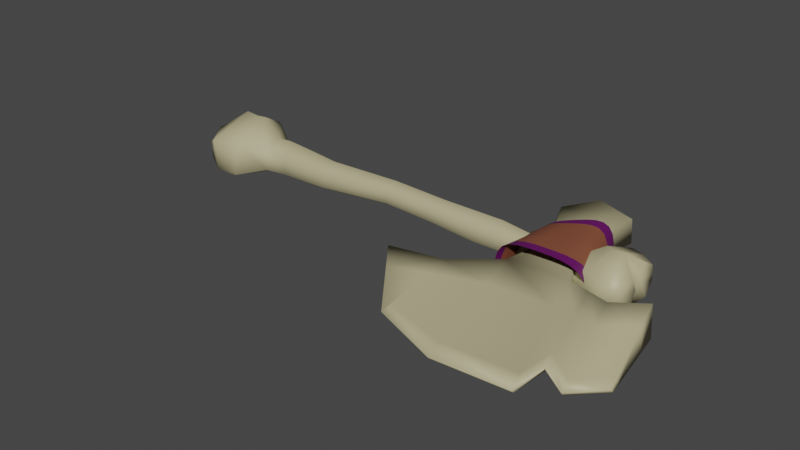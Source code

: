 # Source: boneHatchet.blend  (saved by Blender 3.4.6; exported with 4.5.12 LTS)
import bpy
from mathutils import Matrix  # noqa: F401  (used for matrix-valued properties, if any)

bpy.ops.wm.read_factory_settings(use_empty=True)
scene = bpy.context.scene
scene.name = 'Scene'

# ---- collections
col_model = bpy.data.collections.new('Model'); scene.collection.children.link(col_model)
col_empties = bpy.data.collections.new('Empties'); scene.collection.children.link(col_empties)

# ---- materials (node trees are filled in below, after node groups)
mat_bone = bpy.data.materials.new('bone')
mat_bone.alpha_threshold = 0.0
mat_bone.use_transparent_shadow = False
mat_bone.roughness = 0.5
mat_bone.line_color = (0.0, 0.0, 0.0, 1.0)
mat_flaxtwine = bpy.data.materials.new('flaxTwine')
mat_flaxtwine.use_transparent_shadow = False
mat_flaxtwinedecal = bpy.data.materials.new('flaxTwineDecal')
mat_flaxtwinedecal.use_transparent_shadow = False

# ---- material node trees
mat_bone.use_nodes = True; mat_bone.node_tree.nodes.clear()
_N = mat_bone.node_tree.nodes; _L = mat_bone.node_tree.links
n0 = _N.new('ShaderNodeOutputMaterial'); n0.name = 'Material Output'; n0.location = (300, 300)
n1 = _N.new('ShaderNodeBsdfPrincipled'); n1.name = 'Principled BSDF'; n1.location = (10, 300)
n1.distribution = 'GGX'
n1.subsurface_method = 'RANDOM_WALK_SKIN'
n1.inputs[0].default_value = (0.4969, 0.4454, 0.2618, 1.0)
n1.inputs[3].default_value = 1.45
n1.inputs[27].default_value = (0.0, 0.0, 0.0, 1.0)
n1.inputs[28].default_value = 1.0
_L.new(n1.outputs[0], n0.inputs[0])
n0.is_active_output = True
mat_flaxtwine.use_nodes = True; mat_flaxtwine.node_tree.nodes.clear()
_N = mat_flaxtwine.node_tree.nodes; _L = mat_flaxtwine.node_tree.links
n0 = _N.new('ShaderNodeBsdfPrincipled'); n0.name = 'Principled BSDF'; n0.location = (10, 300)
n0.distribution = 'GGX'
n0.subsurface_method = 'RANDOM_WALK_SKIN'
n0.inputs[0].default_value = (0.2192, 0.07027, 0.03707, 1.0)
n0.inputs[3].default_value = 1.45
n0.inputs[27].default_value = (0.0, 0.0, 0.0, 1.0)
n0.inputs[28].default_value = 1.0
n1 = _N.new('ShaderNodeOutputMaterial'); n1.name = 'Material Output'; n1.location = (300, 300)
_L.new(n0.outputs[0], n1.inputs[0])
n1.is_active_output = True
mat_flaxtwinedecal.use_nodes = True; mat_flaxtwinedecal.node_tree.nodes.clear()
_N = mat_flaxtwinedecal.node_tree.nodes; _L = mat_flaxtwinedecal.node_tree.links
n0 = _N.new('ShaderNodeBsdfPrincipled'); n0.name = 'Principled BSDF'; n0.location = (10, 300)
n0.distribution = 'GGX'
n0.subsurface_method = 'RANDOM_WALK_SKIN'
n0.inputs[0].default_value = (0.1142, 0.004133, 0.1046, 1.0)
n0.inputs[3].default_value = 1.45
n0.inputs[27].default_value = (0.0, 0.0, 0.0, 1.0)
n0.inputs[28].default_value = 1.0
n1 = _N.new('ShaderNodeOutputMaterial'); n1.name = 'Material Output'; n1.location = (300, 300)
_L.new(n0.outputs[0], n1.inputs[0])
n1.is_active_output = True

# ---- world
world_world = bpy.data.worlds.new('World'); scene.world = world_world
world_world.use_nodes = True; world_world.node_tree.nodes.clear()
_N = world_world.node_tree.nodes; _L = world_world.node_tree.links
n0 = _N.new('ShaderNodeOutputWorld'); n0.name = 'World Output'; n0.location = (300, 300)
n1 = _N.new('ShaderNodeBackground'); n1.name = 'Background'; n1.location = (10, 300)
n1.inputs[0].default_value = (0.05088, 0.05088, 0.05088, 1.0)
_L.new(n1.outputs[0], n0.inputs[0])
n0.is_active_output = True
world_world.color = (0.05088, 0.05088, 0.05088)
world_world.use_sun_shadow = False
world_world.sun_shadow_jitter_overblur = 0.0

# ---- meshes
me_cylinder_013 = bpy.data.meshes.new('Cylinder.013')
me_cylinder_013.from_pydata([(-0.2286, 0.005616, -0.04835), (-0.2403, 0.04011, -0.02279), (-0.2411, 0.04033, 0.02037), (-0.229, 0.005807, 0.04466), (-0.2203, -0.03361, 0.02221), (-0.2202, -0.03361, -0.02672), (0.09452, 0.0006122, -0.0237), (-0.08804, -0.005161, -0.03979), (-0.08669, 0.02812, -0.02039), (0.1059, 0.02838, -0.007029), (-0.08765, 0.02847, 0.01794), (0.1057, 0.02703, 0.01901), (-0.08975, -0.004524, 0.0376), (0.1061, 0.0006098, 0.04125), (-0.09167, -0.03802, 0.01848), (0.1085, -0.02717, 0.02504), (-0.09077, -0.03835, -0.02046), (0.09933, -0.02721, -0.007044), (-0.296, 0.05509, -0.01831), (-0.2815, 0.01162, -0.04212), (-0.2965, 0.05525, 0.01636), (-0.282, 0.01195, 0.03784), (-0.2719, -0.04579, 0.01897), (-0.2719, -0.04585, -0.02453), (-0.3559, 0.08612, -0.02993), (-0.3466, 0.008609, -0.06912), (-0.3491, 0.08701, 0.03222), (-0.3395, 0.0233, 0.07662), (-0.3356, -0.07406, 0.03968), (-0.3377, -0.09071, -0.04166), (-0.3726, 0.08719, -0.03041), (-0.366, 0.007855, -0.06929), (-0.3711, 0.09988, 0.03243), (-0.3628, 0.01773, 0.07693), (-0.3676, -0.07934, 0.03426), (-0.3597, -0.09131, -0.04194), (-0.4042, 0.09041, -0.03121), (-0.4017, 0.01179, -0.07426), (-0.4056, 0.09201, 0.03177), (-0.3973, 0.01791, 0.07975), (-0.4073, -0.09195, 0.03342), (-0.4001, -0.09131, -0.04194), (-0.4362, -0.07481, 0.01772), (-0.4481, -0.03099, 0.03914), (-0.4362, -0.07481, -0.02499), (-0.4481, -0.03099, -0.04633), (-0.4356, 0.08161, -0.02098), (-0.4485, 0.04515, -0.04539), (-0.4348, 0.08159, 0.01936), (-0.439, 0.04891, 0.04792), (-0.4353, 0.08188, -0.0007214), (-0.4362, -0.07481, -0.003969), (-0.4444, 0.03101, 0.002521), (-0.4499, -0.00813, -0.002836), (-0.4036, 0.01495, -0.0006428), (0.5379, -0.001737, -0.03459), (0.5667, 0.02899, -0.01736), (0.5667, 0.02899, 0.01736), (0.5667, -0.001074, 0.03471), (0.5667, -0.03113, 0.01736), (0.5312, -0.03113, -0.01736), (0.3499, -0.001131, -0.0371), (0.4542, -0.005195, -0.03381), (0.4844, 0.02231, -0.01793), (0.3938, 0.03155, -0.01892), (0.4844, 0.02231, 0.01384), (0.3942, 0.03162, 0.0188), (0.4844, -0.005195, 0.02972), (0.3936, -0.001002, 0.03772), (0.4844, -0.0327, 0.01384), (0.3927, -0.03368, 0.01893), (0.4542, -0.0327, -0.01793), (0.3494, -0.03326, -0.01844), (0.6065, 0.04001, -0.01516), (0.6058, -0.008322, -0.02714), (0.6065, 0.04001, 0.01497), (0.6065, -0.001074, 0.03003), (0.6065, -0.04215, 0.01497), (0.5791, -0.04215, -0.01516), (0.6527, 0.0786, -0.02931), (0.6257, -0.00905, -0.05388), (0.6509, 0.06407, 0.02859), (0.6511, 0.003519, 0.05955), (0.6511, -0.06775, 0.03115), (0.6527, -0.08074, -0.02931), (0.6692, 0.07972, -0.02972), (0.6655, -0.004365, -0.0618), (0.6692, 0.07972, 0.02953), (0.6692, -0.001073, 0.05916), (0.6752, -0.07289, 0.02744), (0.6604, -0.08187, -0.02972), (0.6996, 0.07972, -0.02972), (0.7109, -0.008974, -0.05788), (0.6999, 0.06973, 0.02842), (0.6953, -0.0008464, 0.06131), (0.7049, -0.08235, 0.02681), (0.6684, -0.08187, -0.02972), (0.7266, -0.06949, 0.01503), (0.7348, -0.03693, 0.03105), (0.7266, -0.06949, -0.01701), (0.7348, -0.03693, -0.03302), (0.7269, 0.06328, -0.01821), (0.7355, 0.025, -0.03612), (0.7259, 0.06214, 0.01773), (0.7266, 0.02579, 0.03946), (0.7264, 0.0627, -6.247e-05), (0.7266, -0.06949, -0.001239), (0.7298, 0.009674, 0.003389), (0.7348, -0.02025, -0.0004432), (0.6996, -0.001073, 0.0008875), (0.2239, -0.0002688, -0.02837), (0.2488, 0.02797, -0.01184), (0.249, 0.02732, 0.0179), (0.2491, -0.0002057, 0.03708), (0.2495, -0.02844, 0.02081), (0.2259, -0.02848, -0.01178)], [], [(7, 0, 1, 8), (8, 1, 2, 10), (10, 2, 3, 12), (12, 3, 4, 14), (2, 1, 18, 20), (14, 4, 5, 16), (16, 5, 0, 7), (17, 16, 7, 6), (15, 14, 16, 17), (13, 12, 14, 15), (11, 10, 12, 13), (9, 8, 10, 11), (6, 7, 8, 9), (23, 22, 28, 29), (5, 4, 22, 23), (1, 0, 19, 18), (3, 2, 20, 21), (0, 5, 23, 19), (4, 3, 21, 22), (25, 29, 35, 31), (21, 20, 26, 27), (18, 19, 25, 24), (19, 23, 29, 25), (22, 21, 27, 28), (20, 18, 24, 26), (35, 34, 40, 41), (28, 27, 33, 34), (26, 24, 30, 32), (29, 28, 34, 35), (27, 26, 32, 33), (24, 25, 31, 30), (39, 38, 48, 49), (33, 32, 38, 39), (30, 31, 37, 36), (31, 35, 41, 37), (34, 33, 39, 40), (32, 30, 36, 38), (43, 53, 51, 42), (37, 41, 44, 45), (40, 39, 43, 42), (39, 54, 53, 43), (41, 40, 42, 51, 44), (46, 47, 52, 50), (36, 37, 47, 46), (38, 36, 46, 50, 48), (37, 54, 52, 47), (52, 54, 39, 49), (50, 52, 49, 48), (53, 54, 37, 45), (51, 53, 45, 44), (62, 63, 56, 55), (63, 65, 57, 56), (65, 67, 58, 57), (67, 69, 59, 58), (57, 75, 73, 56), (69, 71, 60, 59), (71, 62, 55, 60), (115, 110, 61, 72), (72, 61, 62, 71), (114, 115, 72, 70), (70, 72, 71, 69), (113, 114, 70, 68), (68, 70, 69, 67), (112, 113, 68, 66), (66, 68, 67, 65), (111, 112, 66, 64), (64, 66, 65, 63), (110, 111, 64, 61), (61, 64, 63, 62), (78, 84, 83, 77), (60, 78, 77, 59), (56, 73, 74, 55), (58, 76, 75, 57), (55, 74, 78, 60), (59, 77, 76, 58), (80, 86, 90, 84), (76, 82, 81, 75), (73, 79, 80, 74), (74, 80, 84, 78), (77, 83, 82, 76), (75, 81, 79, 73), (90, 96, 95, 89), (83, 89, 88, 82), (81, 87, 85, 79), (84, 90, 89, 83), (82, 88, 87, 81), (79, 85, 86, 80), (94, 104, 103, 93), (88, 94, 93, 87), (85, 91, 92, 86), (86, 92, 96, 90), (89, 95, 94, 88), (87, 93, 91, 85), (98, 97, 106, 108), (92, 100, 99, 96), (95, 97, 98, 94), (94, 98, 108, 109), (96, 99, 106, 97, 95), (101, 105, 107, 102), (91, 101, 102, 92), (93, 103, 105, 101, 91), (92, 102, 107, 109), (107, 104, 94, 109), (105, 103, 104, 107), (108, 100, 92, 109), (106, 99, 100, 108), (6, 9, 111, 110), (9, 11, 112, 111), (11, 13, 113, 112), (13, 15, 114, 113), (15, 17, 115, 114), (17, 6, 110, 115)])
me_cylinder_013.polygons.foreach_set('use_smooth', [True] * 112)
_uv = me_cylinder_013.uv_layers.new(name='UVMap')
_uv.uv.foreach_set('vector', [1.0, 0.922, 1.0, 1.0, 0.8333, 1.0, 0.8333, 0.922, 0.8333, 0.922, 0.8333, 1.0, 0.6667, 1.0, 0.6667, 0.922, 0.6667, 0.922, 0.6667, 1.0, 0.5, 1.0, 0.5, 0.922, 0.5, 0.922, 0.5, 1.0, 0.3333, 1.0, 0.3333, 0.922, 0.6667, 1.0, 0.8333, 1.0, 0.8333, 1.0, 0.6667, 1.0, 0.3333, 0.922, 0.3333, 1.0, 0.1667, 1.0, 0.1667, 0.922, 0.1667, 0.922, 0.1667, 1.0, -8.941e-08, 1.0, -8.941e-08, 0.922, 0.1667, 0.7553, 0.1667, 0.8386, -8.941e-08, 0.8386, -8.941e-08, 0.7553, 0.3333, 0.7553, 0.3333, 0.8386, 0.1667, 0.8386, 0.1667, 0.7553, 0.5, 0.7553, 0.5, 0.8386, 0.3333, 0.8386, 0.3333, 0.7553, 0.6667, 0.7553, 0.6667, 0.8386, 0.5, 0.8386, 0.5, 0.7553, 0.8333, 0.7553, 0.8333, 0.8386, 0.6667, 0.8386, 0.6667, 0.7553, 1.0, 0.7553, 1.0, 0.8386, 0.8333, 0.8386, 0.8333, 0.7553, 0.1667, 1.0, 0.3333, 1.0, 0.3333, 1.0, 0.1667, 1.0, 0.1667, 1.0, 0.3333, 1.0, 0.3333, 1.0, 0.1667, 1.0, 0.8333, 1.0, 1.0, 1.0, 1.0, 1.0, 0.8333, 1.0, 0.5, 1.0, 0.6667, 1.0, 0.6667, 1.0, 0.5, 1.0, -8.941e-08, 1.0, 0.1667, 1.0, 0.1667, 1.0, -8.941e-08, 1.0, 0.3333, 1.0, 0.5, 1.0, 0.5, 1.0, 0.3333, 1.0, -8.941e-08, 1.0, 0.1667, 1.0, 0.1667, 1.0, -8.941e-08, 1.0, 0.5, 1.0, 0.6667, 1.0, 0.6667, 1.0, 0.5, 1.0, 0.8333, 1.0, 1.0, 1.0, 1.0, 1.0, 0.8333, 1.0, -8.941e-08, 1.0, 0.1667, 1.0, 0.1667, 1.0, -8.941e-08, 1.0, 0.3333, 1.0, 0.5, 1.0, 0.5, 1.0, 0.3333, 1.0, 0.6667, 1.0, 0.8333, 1.0, 0.8333, 1.0, 0.6667, 1.0, 0.1667, 1.0, 0.3333, 1.0, 0.3333, 1.0, 0.1667, 1.0, 0.3333, 1.0, 0.5, 1.0, 0.5, 1.0, 0.3333, 1.0, 0.6667, 1.0, 0.8333, 1.0, 0.8333, 1.0, 0.6667, 1.0, 0.1667, 1.0, 0.3333, 1.0, 0.3333, 1.0, 0.1667, 1.0, 0.5, 1.0, 0.6667, 1.0, 0.6667, 1.0, 0.5, 1.0, 0.8333, 1.0, 1.0, 1.0, 1.0, 1.0, 0.8333, 1.0, 0.5, 1.0, 0.6667, 1.0, 0.6667, 1.0, 0.5, 1.0, 0.5, 1.0, 0.6667, 1.0, 0.6667, 1.0, 0.5, 1.0, 0.8333, 1.0, 1.0, 1.0, 1.0, 1.0, 0.8333, 1.0, -8.941e-08, 1.0, 0.1667, 1.0, 0.1667, 1.0, -8.941e-08, 1.0, 0.3333, 1.0, 0.5, 1.0, 0.5, 1.0, 0.3333, 1.0, 0.6667, 1.0, 0.8333, 1.0, 0.8333, 1.0, 0.6667, 1.0, 0.25, 0.01, 0.25, 0.2459, 0.04215, 0.2519, 0.04215, 0.13, -8.941e-08, 1.0, 0.1667, 1.0, 0.1667, 1.0, -8.941e-08, 1.0, 0.3333, 1.0, 0.5, 1.0, 0.5, 1.0, 0.3333, 1.0, 0.25, 0.01, 0.25, 0.246, 0.25, 0.2459, 0.25, 0.01, 0.1667, 1.0, 0.3333, 1.0, 0.3333, 1.0, 0.2487, 1.0, 0.1667, 1.0, 0.4578, 0.37, 0.25, 0.49, 0.25, 0.2425, 0.4578, 0.2488, 0.8333, 1.0, 1.0, 1.0, 1.0, 1.0, 0.8333, 1.0, 0.6667, 1.0, 0.8333, 1.0, 0.8333, 1.0, 0.7492, 1.0, 0.6667, 1.0, 0.25, 0.49, 0.25, 0.246, 0.25, 0.2425, 0.25, 0.49, 0.25, 0.2425, 0.25, 0.246, 0.25, 0.01, 0.25, 0.01, 0.4578, 0.2488, 0.25, 0.2425, 0.25, 0.01, 0.4578, 0.13, 0.25, 0.2459, 0.25, 0.246, 0.25, 0.49, 0.25, 0.49, 0.04215, 0.2519, 0.25, 0.2459, 0.25, 0.49, 0.04215, 0.37, 1.0, 0.922, 0.8333, 0.922, 0.8333, 1.0, 1.0, 1.0, 0.8333, 0.922, 0.6667, 0.922, 0.6667, 1.0, 0.8333, 1.0, 0.6667, 0.922, 0.5, 0.922, 0.5, 1.0, 0.6667, 1.0, 0.5, 0.922, 0.3333, 0.922, 0.3333, 1.0, 0.5, 1.0, 0.6667, 1.0, 0.6667, 1.0, 0.8333, 1.0, 0.8333, 1.0, 0.3333, 0.922, 0.1667, 0.922, 0.1667, 1.0, 0.3333, 1.0, 0.1667, 0.922, -8.941e-08, 0.922, -8.941e-08, 1.0, 0.1667, 1.0, 0.1667, 0.797, -8.941e-08, 0.797, -8.941e-08, 0.8386, 0.1667, 0.8386, 0.1667, 0.8386, -8.941e-08, 0.8386, -8.941e-08, 0.922, 0.1667, 0.922, 0.3333, 0.797, 0.1667, 0.797, 0.1667, 0.8386, 0.3333, 0.8386, 0.3333, 0.8386, 0.1667, 0.8386, 0.1667, 0.922, 0.3333, 0.922, 0.5, 0.797, 0.3333, 0.797, 0.3333, 0.8386, 0.5, 0.8386, 0.5, 0.8386, 0.3333, 0.8386, 0.3333, 0.922, 0.5, 0.922, 0.6667, 0.797, 0.5, 0.797, 0.5, 0.8386, 0.6667, 0.8386, 0.6667, 0.8386, 0.5, 0.8386, 0.5, 0.922, 0.6667, 0.922, 0.8333, 0.797, 0.6667, 0.797, 0.6667, 0.8386, 0.8333, 0.8386, 0.8333, 0.8386, 0.6667, 0.8386, 0.6667, 0.922, 0.8333, 0.922, 1.0, 0.797, 0.8333, 0.797, 0.8333, 0.8386, 1.0, 0.8386, 1.0, 0.8386, 0.8333, 0.8386, 0.8333, 0.922, 1.0, 0.922, 0.1667, 1.0, 0.1667, 1.0, 0.3333, 1.0, 0.3333, 1.0, 0.1667, 1.0, 0.1667, 1.0, 0.3333, 1.0, 0.3333, 1.0, 0.8333, 1.0, 0.8333, 1.0, 1.0, 1.0, 1.0, 1.0, 0.5, 1.0, 0.5, 1.0, 0.6667, 1.0, 0.6667, 1.0, -8.941e-08, 1.0, -8.941e-08, 1.0, 0.1667, 1.0, 0.1667, 1.0, 0.3333, 1.0, 0.3333, 1.0, 0.5, 1.0, 0.5, 1.0, -8.941e-08, 1.0, -8.941e-08, 1.0, 0.1667, 1.0, 0.1667, 1.0, 0.5, 1.0, 0.5, 1.0, 0.6667, 1.0, 0.6667, 1.0, 0.8333, 1.0, 0.8333, 1.0, 1.0, 1.0, 1.0, 1.0, -8.941e-08, 1.0, -8.941e-08, 1.0, 0.1667, 1.0, 0.1667, 1.0, 0.3333, 1.0, 0.3333, 1.0, 0.5, 1.0, 0.5, 1.0, 0.6667, 1.0, 0.6667, 1.0, 0.8333, 1.0, 0.8333, 1.0, 0.1667, 1.0, 0.1667, 1.0, 0.3333, 1.0, 0.3333, 1.0, 0.3333, 1.0, 0.3333, 1.0, 0.5, 1.0, 0.5, 1.0, 0.6667, 1.0, 0.6667, 1.0, 0.8333, 1.0, 0.8333, 1.0, 0.1667, 1.0, 0.1667, 1.0, 0.3333, 1.0, 0.3333, 1.0, 0.5, 1.0, 0.5, 1.0, 0.6667, 1.0, 0.6667, 1.0, 0.8333, 1.0, 0.8333, 1.0, 1.0, 1.0, 1.0, 1.0, 0.5, 1.0, 0.5, 1.0, 0.6667, 1.0, 0.6667, 1.0, 0.5, 1.0, 0.5, 1.0, 0.6667, 1.0, 0.6667, 1.0, 0.8333, 1.0, 0.8333, 1.0, 1.0, 1.0, 1.0, 1.0, -8.941e-08, 1.0, -8.941e-08, 1.0, 0.1667, 1.0, 0.1667, 1.0, 0.3333, 1.0, 0.3333, 1.0, 0.5, 1.0, 0.5, 1.0, 0.6667, 1.0, 0.6667, 1.0, 0.8333, 1.0, 0.8333, 1.0, 0.25, 0.01, 0.04215, 0.13, 0.04215, 0.2519, 0.25, 0.2459, -8.941e-08, 1.0, -8.941e-08, 1.0, 0.1667, 1.0, 0.1667, 1.0, 0.3333, 1.0, 0.3333, 1.0, 0.5, 1.0, 0.5, 1.0, 0.25, 0.01, 0.25, 0.01, 0.25, 0.2459, 0.25, 0.246, 0.1667, 1.0, 0.1667, 1.0, 0.2487, 1.0, 0.3333, 1.0, 0.3333, 1.0, 0.4578, 0.37, 0.4578, 0.2488, 0.25, 0.2425, 0.25, 0.49, 0.8333, 1.0, 0.8333, 1.0, 1.0, 1.0, 1.0, 1.0, 0.6667, 1.0, 0.6667, 1.0, 0.7492, 1.0, 0.8333, 1.0, 0.8333, 1.0, 0.25, 0.49, 0.25, 0.49, 0.25, 0.2425, 0.25, 0.246, 0.25, 0.2425, 0.25, 0.01, 0.25, 0.01, 0.25, 0.246, 0.4578, 0.2488, 0.4578, 0.13, 0.25, 0.01, 0.25, 0.2425, 0.25, 0.2459, 0.25, 0.49, 0.25, 0.49, 0.25, 0.246, 0.04215, 0.2519, 0.04215, 0.37, 0.25, 0.49, 0.25, 0.2459, 1.0, 0.7553, 0.8333, 0.7553, 0.8333, 0.797, 1.0, 0.797, 0.8333, 0.7553, 0.6667, 0.7553, 0.6667, 0.797, 0.8333, 0.797, 0.6667, 0.7553, 0.5, 0.7553, 0.5, 0.797, 0.6667, 0.797, 0.5, 0.7553, 0.3333, 0.7553, 0.3333, 0.797, 0.5, 0.797, 0.3333, 0.7553, 0.1667, 0.7553, 0.1667, 0.797, 0.3333, 0.797, 0.1667, 0.7553, -8.941e-08, 0.7553, -8.941e-08, 0.797, 0.1667, 0.797])
me_cylinder_013.materials.append(mat_bone)
me_cylinder_013.update()
me_plane = bpy.data.meshes.new('Plane')
me_plane.from_pydata([(0.5488, 0.0352, -0.0483), (0.5108, 0.01506, -0.03939), (0.4516, 0.1613, -0.03487), (0.5118, 0.2373, -0.03184), (0.6033, 0.2039, -0.03312), (0.5888, 0.04701, -0.02966), (0.8291, -0.1285, -0.02134), (0.8615, -0.3219, -0.01975), (0.5575, -0.4434, -0.01948), (0.2764, -0.2206, -0.0518), (0.3919, -0.1858, -0.04712), (0.4824, -0.1206, -0.04639), (0.6318, -0.09997, -0.03619), (0.3936, -0.3798, -0.02014), (0.7311, -0.4323, -0.01928), (0.7476, -0.1482, -0.02875), (0.8008, -0.3837, -0.01931), (0.5089, 0.01072, 0.02039), (0.5151, 0.01198, 0.01247), (0.4497, 0.157, 0.02491), (0.5132, 0.2147, 0.03869), (0.6014, 0.1996, 0.02666), (0.5869, 0.04267, 0.03012), (0.7455, -0.153, 0.03781), (0.827, -0.1333, 0.05682), (0.8594, -0.3267, -0.01273), (0.729, -0.4371, -0.01339), (0.5554, -0.4482, -0.01361), (0.3915, -0.3846, -0.01313), (0.2743, -0.2255, 0.02635), (0.3898, -0.1906, 0.01945), (0.4868, -0.1068, 0.01821), (0.6299, -0.1043, 0.02359), (0.7987, -0.3885, -0.01343), (0.857, -0.2947, -0.01997), (0.7171, -0.3855, -0.02166), (0.5469, -0.3979, -0.02327), (0.7933, -0.3505, -0.02064), (0.3934, -0.3525, -0.02394), (0.8548, -0.2995, -0.002935), (0.715, -0.3902, -0.008183), (0.5457, -0.4001, -0.009124), (0.7912, -0.3553, -0.00621), (0.3913, -0.3573, -0.008539), (0.3138, -0.2714, -0.0417), (0.659, -0.191, -0.03155), (0.503, -0.2091, -0.03902), (0.7622, -0.2127, -0.02616), (0.3117, -0.2762, 0.01376), (0.657, -0.1955, 0.01346), (0.5056, -0.2004, 0.009493), (0.7601, -0.2175, 0.02377), (0.838, -0.1815, -0.0209), (0.3924, -0.239, -0.03973), (0.8359, -0.1864, 0.03776), (0.3902, -0.2438, 0.01052), (0.7539, -0.3669, 0.003538), (0.6934, -0.1256, -0.03223), (0.7518, -0.3718, 0.009423), (0.6913, -0.1302, 0.03116), (0.7413, -0.3322, 0.0157), (0.7434, -0.3274, 0.001716), (0.7118, -0.2072, 0.01894), (0.7139, -0.2026, -0.02869)], [], [(45, 46, 11, 12), (63, 45, 12, 57), (37, 34, 7, 16), (38, 36, 8, 13), (44, 9, 10, 53), (1, 0, 5, 12, 11), (4, 0, 2), (3, 4, 2), (49, 32, 31, 50), (62, 59, 32, 49), (42, 33, 25, 39), (43, 28, 27, 41), (48, 55, 30, 29), (17, 31, 32, 22, 18), (21, 19, 17, 18, 22), (20, 19, 21), (1, 11, 31, 17), (5, 4, 21, 22), (16, 7, 25, 33), (12, 5, 22, 32), (6, 15, 23, 24), (13, 8, 27, 28), (52, 6, 24, 54), (56, 16, 33, 58), (8, 14, 26, 27), (57, 12, 32, 59), (44, 13, 28, 48), (10, 9, 29, 30), (2, 1, 17, 19), (3, 2, 19, 20), (11, 10, 30, 31), (4, 3, 20, 21), (7, 34, 39, 25), (55, 43, 41, 50), (51, 42, 39, 54), (58, 60, 40, 26), (26, 40, 41, 27), (53, 46, 36, 38), (47, 52, 34, 37), (56, 14, 35, 61), (14, 8, 36, 35), (15, 6, 52, 47), (10, 11, 46, 53), (23, 51, 54, 24), (30, 55, 50, 31), (9, 44, 48, 29), (34, 52, 54, 39), (28, 43, 55, 48), (60, 62, 49, 40), (40, 49, 50, 41), (13, 44, 53, 38), (61, 35, 45, 63), (35, 36, 46, 45), (0, 4, 5), (2, 0, 1), (37, 61, 63, 47), (42, 51, 62, 60), (16, 56, 61, 37), (33, 42, 60, 58), (15, 57, 59, 23), (14, 56, 58, 26), (51, 23, 59, 62), (47, 63, 57, 15)])
me_plane.polygons.foreach_set('use_smooth', [True] * 63)
_uv = me_plane.uv_layers.new(name='UVMap')
_uv.uv.foreach_set('vector', [0.0, 0.0, 0.0, 0.0, 0.0, 0.0, 0.0, 0.0, 0.0, 0.0, 0.0, 0.0, 0.0, 0.0, 0.0, 0.0, 0.0, 0.0, 0.0, 0.0, 0.0, 0.0, 0.0, 0.0, 0.0, 0.0, 0.0, 0.0, 0.0, 0.0, 0.0, 0.0, 0.0, 0.0, 0.0, 0.0, 0.0, 0.0, 0.0, 0.0, 0.0, 0.0, 0.0, 0.0, 0.0, 0.0, 0.0, 0.0, 0.0, 0.0, 0.0, 0.0, 0.0, 0.0, 0.0, 0.0, 0.0, 0.0, 0.0, 0.0, 0.0, 0.0, 0.0, 0.0, 0.0, 0.0, 0.0, 0.0, 0.0, 0.0, 0.0, 0.0, 0.0, 0.0, 0.0, 0.0, 0.0, 0.0, 0.0, 0.0, 0.0, 0.0, 0.0, 0.0, 0.0, 0.0, 0.0, 0.0, 0.0, 0.0, 0.0, 0.0, 0.0, 0.0, 0.0, 0.0, 0.0, 0.0, 0.0, 0.0, 0.0, 0.0, 0.0, 0.0, 0.0, 0.0, 0.0, 0.0, 0.0, 0.0, 0.0, 0.0, 0.0, 0.0, 0.0, 0.0, 0.0, 0.0, 0.0, 0.0, 0.0, 0.0, 0.0, 0.0, 0.0, 0.0, 0.0, 0.0, 0.0, 0.0, 0.0, 0.0, 0.0, 0.0, 0.0, 0.0, 0.0, 0.0, 0.0, 0.0, 0.0, 0.0, 0.0, 0.0, 0.0, 0.0, 0.0, 0.0, 0.0, 0.0, 0.0, 0.0, 0.0, 0.0, 0.0, 0.0, 0.0, 0.0, 0.0, 0.0, 0.0, 0.0, 0.0, 0.0, 0.0, 0.0, 0.0, 0.0, 0.0, 0.0, 0.0, 0.0, 0.0, 0.0, 0.0, 0.0, 0.0, 0.0, 0.0, 0.0, 0.0, 0.0, 0.0, 0.0, 0.0, 0.0, 0.0, 0.0, 0.0, 0.0, 0.0, 0.0, 0.0, 0.0, 0.0, 0.0, 0.0, 0.0, 0.0, 0.0, 0.0, 0.0, 0.0, 0.0, 0.0, 0.0, 0.0, 0.0, 0.0, 0.0, 0.0, 0.0, 0.0, 0.0, 0.0, 0.0, 0.0, 0.0, 0.0, 0.0, 0.0, 0.0, 0.0, 0.0, 0.0, 0.0, 0.0, 0.0, 0.0, 0.0, 0.0, 0.0, 0.0, 0.0, 0.0, 0.0, 0.0, 0.0, 0.0, 0.0, 0.0, 0.0, 0.0, 0.0, 0.0, 0.0, 0.0, 0.0, 0.0, 0.0, 0.0, 0.0, 0.0, 0.0, 0.0, 0.0, 0.0, 0.0, 0.0, 0.0, 0.0, 0.0, 0.0, 0.0, 0.0, 0.0, 0.0, 0.0, 0.0, 0.0, 0.0, 0.0, 0.0, 0.0, 0.0, 0.0, 0.0, 0.0, 0.0, 0.0, 0.0, 0.0, 0.0, 0.0, 0.0, 0.0, 0.0, 0.0, 0.0, 0.0, 0.0, 0.0, 0.0, 0.0, 0.0, 0.0, 0.0, 0.0, 0.0, 0.0, 0.0, 0.0, 0.0, 0.0, 0.0, 0.0, 0.0, 0.0, 0.0, 0.0, 0.0, 0.0, 0.0, 0.0, 0.0, 0.0, 0.0, 0.0, 0.0, 0.0, 0.0, 0.0, 0.0, 0.0, 0.0, 0.0, 0.0, 0.0, 0.0, 0.0, 0.0, 0.0, 0.0, 0.0, 0.0, 0.0, 0.0, 0.0, 0.0, 0.0, 0.0, 0.0, 0.0, 0.0, 0.0, 0.0, 0.0, 0.0, 0.0, 0.0, 0.0, 0.0, 0.0, 0.0, 0.0, 0.0, 0.0, 0.0, 0.0, 0.0, 0.0, 0.0, 0.0, 0.0, 0.0, 0.0, 0.0, 0.0, 0.0, 0.0, 0.0, 0.0, 0.0, 0.0, 0.0, 0.0, 0.0, 0.0, 0.0, 0.0, 0.0, 0.0, 0.0, 0.0, 0.0, 0.0, 0.0, 0.0, 0.0, 0.0, 0.0, 0.0, 0.0, 0.0, 0.0, 0.0, 0.0, 0.0, 0.0, 0.0, 0.0, 0.0, 0.0, 0.0, 0.0, 0.0, 0.0, 0.0, 0.0, 0.0, 0.0, 0.0, 0.0, 0.0, 0.0, 0.0, 0.0, 0.0, 0.0, 0.0, 0.0, 0.0, 0.0, 0.0, 0.0, 0.0, 0.0, 0.0, 0.0, 0.0, 0.0, 0.0, 0.0, 0.0, 0.0, 0.0, 0.0, 0.0, 0.0, 0.0, 0.0, 0.0, 0.0, 0.0, 0.0, 0.0, 0.0, 0.0, 0.0, 0.0, 0.0, 0.0, 0.0, 0.0, 0.0, 0.0, 0.0, 0.0, 0.0, 0.0, 0.0, 0.0, 0.0, 0.0, 0.0, 0.0, 0.0, 0.0, 0.0, 0.0, 0.0, 0.0, 0.0, 0.0, 0.0, 0.0, 0.0, 0.0, 0.0, 0.0, 0.0, 0.0, 0.0, 0.0, 0.0, 0.0, 0.0, 0.0, 0.0, 0.0, 0.0, 0.0, 0.0, 0.0, 0.0, 0.0, 0.0, 0.0, 0.0, 0.0])
me_plane.materials.append(mat_bone)
me_plane.update()
me_plane_001 = bpy.data.meshes.new('Plane.001')
me_plane_001.from_pydata([(0.5085, 0.1004, -0.0607), (0.4567, -0.0004843, -0.03431), (0.6055, 0.1053, -0.02843), (0.4652, -0.09229, -0.0526), (0.6412, -0.05666, -0.04494), (0.4771, -0.007204, 0.03399), (0.4843, 0.05661, 0.03386), (0.5974, 0.1071, 0.04345), (0.47, -0.1003, 0.0392), (0.6378, -0.08181, 0.03097), (0.4585, 0.0273, -0.0003611), (0.4676, 0.0955, -0.02342), (0.4628, -0.03469, -0.01147), (0.4599, -0.1105, -0.02378), (0.541, 0.07662, 0.05352), (0.5548, -0.09271, 0.05207), (0.5508, -0.005877, 0.05353), (0.6106, 0.006877, 0.0459), (0.616, 0.02282, -0.04673), (0.5469, 0.014, -0.05847), (0.5523, -0.06865, -0.05995), (0.5504, 0.1004, -0.05968), (0.4762, 0.02949, -0.04421), (0.4885, 0.05435, -0.05045), (0.4989, 0.07772, -0.05577), (0.6218, 0.01148, -0.04432), (0.6284, -0.006748, -0.04205), (0.6348, -0.03027, -0.04257), (0.5791, -0.06309, -0.06086), (0.6041, -0.05857, -0.05991), (0.6253, -0.05609, -0.05522), (0.565, 0.1012, -0.05592), (0.5807, 0.1022, -0.05023), (0.5949, 0.1036, -0.04145), (0.4855, 0.01177, 0.03933), (0.4869, 0.02766, 0.03895), (0.4861, 0.04239, 0.03679), (0.4824, -0.0344, 0.03942), (0.4802, -0.05726, 0.04046), (0.4757, -0.07901, 0.04013), (0.6168, -0.006018, 0.04201), (0.6242, -0.02643, 0.03691), (0.6312, -0.05257, 0.03336), (0.5797, -0.09143, 0.05116), (0.6025, -0.08959, 0.04851), (0.6223, -0.08658, 0.04236), (0.5569, 0.08615, 0.05545), (0.5721, 0.09496, 0.05561), (0.5859, 0.1022, 0.05221), (0.6058, 0.1092, 0.02836), (0.6105, 0.1089, 0.009256), (0.6106, 0.1074, -0.01072), (0.648, -0.07505, 0.01346), (0.6522, -0.06753, -0.007439), (0.6501, -0.06087, -0.02811), (0.4608, 0.04435, -0.006126), (0.4631, 0.0614, -0.01189), (0.4654, 0.07845, -0.01766), (0.4747, 0.06357, 0.02174), (0.4683, 0.07435, 0.007113), (0.4657, 0.08597, -0.008462), (0.4635, 0.02338, 0.0126), (0.4693, 0.01523, 0.02426), (0.4745, 0.004488, 0.0322), (0.4558, 0.01063, -0.03024), (0.4553, 0.01985, -0.0227), (0.4559, 0.02585, -0.01248), (0.4968, 0.1017, -0.05524), (0.4848, 0.1023, -0.04709), (0.4745, 0.1007, -0.03643), (0.4621, -0.05364, -0.01455), (0.4614, -0.07259, -0.01763), (0.4606, -0.09155, -0.0207), (0.4761, -0.01827, 0.02811), (0.4723, -0.02739, 0.01662), (0.4674, -0.03328, 0.002443), (0.4598, -0.1099, -0.00828), (0.4597, -0.1074, 0.009089), (0.4622, -0.1039, 0.02577), (0.4582, -0.0985, -0.04895), (0.4568, -0.1041, -0.04352), (0.4583, -0.1084, -0.03542), (0.4659, -0.02563, -0.04343), (0.4673, -0.04847, -0.04756), (0.4667, -0.07055, -0.05037), (0.4574, -0.01213, -0.03432), (0.4582, -0.02277, -0.03034), (0.4599, -0.03081, -0.02264), (0.4963, 0.05564, 0.04233), (0.5101, 0.05977, 0.04775), (0.5252, 0.06732, 0.05113), (0.4848, -0.09753, 0.04749), (0.5053, -0.0955, 0.05142), (0.5294, -0.09397, 0.05246), (0.5523, -0.02723, 0.05329), (0.5534, -0.04889, 0.05294), (0.5542, -0.07075, 0.05252), (0.5438, 0.05625, 0.05361), (0.5465, 0.03578, 0.05367), (0.5488, 0.0151, 0.05365), (0.6042, 0.07537, 0.04137), (0.6092, 0.04634, 0.0411), (0.6111, 0.02252, 0.04351), (0.4975, -0.01049, 0.0464), (0.5148, -0.01037, 0.05147), (0.5325, -0.008613, 0.05323), (0.5696, -0.002673, 0.05364), (0.5872, 0.0007621, 0.05282), (0.6016, 0.004197, 0.05005), (0.6115, 0.07752, -0.03154), (0.6157, 0.05301, -0.03591), (0.617, 0.03445, -0.04199), (0.5253, 0.01084, -0.05737), (0.5044, 0.007644, -0.05428), (0.4835, 0.004229, -0.04809), (0.4797, -0.08617, -0.05523), (0.5005, -0.08022, -0.05718), (0.5254, -0.0744, -0.05868), (0.5475, -0.006968, -0.05862), (0.5487, -0.02767, -0.05895), (0.5504, -0.0482, -0.05942), (0.5187, 0.09966, -0.06342), (0.5282, 0.09948, -0.06381), (0.5383, 0.09977, -0.06239), (0.6062, 0.02195, -0.05196), (0.5897, 0.01997, -0.05618), (0.5691, 0.01717, -0.0582), (0.547, 0.03529, -0.05855), (0.5478, 0.05684, -0.05882), (0.549, 0.07856, -0.05922), (0.4817, -0.01942, -0.04928), (0.5021, -0.01482, -0.05424), (0.5243, -0.0108, -0.05721), (0.4816, -0.04213, -0.05165), (0.5013, -0.03686, -0.0551), (0.5242, -0.03215, -0.0575), (0.4809, -0.06428, -0.0536), (0.5009, -0.05862, -0.05614), (0.5246, -0.05332, -0.05803), (0.4964, -0.0319, 0.04745), (0.494, -0.05402, 0.04818), (0.4899, -0.07587, 0.04807), (0.5138, -0.03073, 0.05186), (0.5118, -0.05206, 0.05204), (0.5088, -0.07372, 0.05184), (0.5326, -0.02922, 0.05328), (0.5319, -0.05047, 0.05314), (0.5308, -0.07213, 0.05285), (0.6314, 0.01909, 0.0007536), (0.642, -0.02766, -0.02514), (0.634, 0.002207, -0.02552), (0.6262, 0.02274, -0.03293), (0.6248, 0.0422, -0.02122), (0.6187, 0.07266, -0.01465), (0.62, 0.06875, 0.005405), (0.6143, 0.07196, 0.02552), (0.6206, 0.0376, 0.02601), (0.6215, 0.01148, 0.03342), (0.6309, -0.009178, 0.02276), (0.6396, -0.04022, 0.01687), (0.643, -0.02917, -0.003754), (0.4763, 0.0201, 0.03102), (0.4769, 0.03512, 0.0288), (0.4761, 0.04951, 0.02554), (0.4695, 0.03022, 0.02032), (0.4694, 0.04509, 0.01619), (0.469, 0.05978, 0.01175), (0.4641, 0.03905, 0.007378), (0.4646, 0.05471, 0.002132), (0.4652, 0.07035, -0.003153), (0.4879, 0.07997, -0.04967), (0.4784, 0.05775, -0.04379), (0.4677, 0.03465, -0.03733), (0.4778, 0.08197, -0.04119), (0.4706, 0.0615, -0.03518), (0.4631, 0.04076, -0.029), (0.4699, 0.08202, -0.03047), (0.4653, 0.06332, -0.02449), (0.4606, 0.04459, -0.01849), (0.4673, -0.08327, 0.02727), (0.4716, -0.06231, 0.02835), (0.4745, -0.04066, 0.02863), (0.4633, -0.08763, 0.01124), (0.4667, -0.06773, 0.01324), (0.4696, -0.04762, 0.015), (0.4617, -0.0908, -0.005566), (0.4637, -0.07165, -0.00287), (0.4655, -0.05247, -0.0002045), (0.4595, -0.0774, -0.04625), (0.4576, -0.08394, -0.0405), (0.4587, -0.08902, -0.03226), (0.4601, -0.05607, -0.04311), (0.4582, -0.06366, -0.03734), (0.4592, -0.06963, -0.02908), (0.4594, -0.03432, -0.03915), (0.4583, -0.04325, -0.03391), (0.4595, -0.05023, -0.02587), (0.5603, 0.06385, 0.05499), (0.5636, 0.04159, 0.05455), (0.5667, 0.01943, 0.05412), (0.5764, 0.07041, 0.05465), (0.5804, 0.04637, 0.05388), (0.5838, 0.02319, 0.0534), (0.5913, 0.07469, 0.05072), (0.5958, 0.04862, 0.04993), (0.5987, 0.02516, 0.05015), (0.5315, 0.01116, 0.05296), (0.5298, 0.03025, 0.05249), (0.5277, 0.0489, 0.05186), (0.5149, 0.008527, 0.05102), (0.5141, 0.02622, 0.05031), (0.5124, 0.04317, 0.04916), (0.4992, 0.008229, 0.04649), (0.4996, 0.02491, 0.04602), (0.4984, 0.04052, 0.04447), (0.6064, -0.01579, 0.04828), (0.591, -0.02125, 0.05179), (0.5724, -0.02476, 0.05306), (0.6119, -0.03724, 0.04584), (0.595, -0.04345, 0.05057), (0.5749, -0.04689, 0.05243), (0.6172, -0.06118, 0.04389), (0.5988, -0.06631, 0.04948), (0.5773, -0.06913, 0.05179), (0.6042, 0.039, -0.04956), (0.5874, 0.03938, -0.05478), (0.5676, 0.03776, -0.05758), (0.6023, 0.05815, -0.04635), (0.5854, 0.05952, -0.05313), (0.5666, 0.05867, -0.05699), (0.5991, 0.08008, -0.04368), (0.5832, 0.0806, -0.05162), (0.5658, 0.07985, -0.05644), (0.5763, -0.04314, -0.06012), (0.5736, -0.02316, -0.05943), (0.5711, -0.003098, -0.0588), (0.6003, -0.03832, -0.05871), (0.5965, -0.01843, -0.05773), (0.5929, 0.000871, -0.05703), (0.6205, -0.03396, -0.05344), (0.6155, -0.01321, -0.05239), (0.6104, 0.005199, -0.05239), (0.5344, 0.07736, -0.06081), (0.5307, 0.05501, -0.05934), (0.5275, 0.0328, -0.05813), (0.5216, 0.0766, -0.06103), (0.5152, 0.05364, -0.0583), (0.509, 0.03055, -0.05582), (0.5101, 0.0766, -0.05947), (0.501, 0.05312, -0.05532), (0.4913, 0.02888, -0.051)], [], [(130, 131, 134, 133), (131, 132, 135, 134), (133, 134, 137, 136), (134, 135, 138, 137), (1, 114, 130, 82), (114, 113, 131, 130), (113, 112, 132, 131), (112, 19, 118, 132), (132, 118, 119, 135), (135, 119, 120, 138), (138, 120, 20, 117), (137, 138, 117, 116), (136, 137, 116, 115), (84, 136, 115, 3), (83, 133, 136, 84), (82, 130, 133, 83), (139, 140, 143, 142), (140, 141, 144, 143), (142, 143, 146, 145), (143, 144, 147, 146), (5, 37, 139, 103), (37, 38, 140, 139), (38, 39, 141, 140), (39, 8, 91, 141), (141, 91, 92, 144), (144, 92, 93, 147), (147, 93, 15, 96), (146, 147, 96, 95), (145, 146, 95, 94), (105, 145, 94, 16), (104, 142, 145, 105), (103, 139, 142, 104), (149, 150, 148, 160), (151, 152, 148, 150), (153, 154, 148, 152), (155, 156, 148, 154), (157, 158, 148, 156), (159, 160, 148, 158), (4, 27, 149, 54), (27, 26, 150, 149), (54, 149, 160, 53), (18, 111, 151, 25), (111, 110, 152, 151), (25, 151, 150, 26), (2, 51, 153, 109), (51, 50, 154, 153), (109, 153, 152, 110), (7, 100, 155, 49), (100, 101, 156, 155), (49, 155, 154, 50), (17, 40, 157, 102), (40, 41, 158, 157), (102, 157, 156, 101), (9, 52, 159, 42), (52, 53, 160, 159), (42, 159, 158, 41), (161, 162, 165, 164), (162, 163, 166, 165), (164, 165, 168, 167), (165, 166, 169, 168), (5, 34, 161, 63), (34, 35, 162, 161), (35, 36, 163, 162), (36, 6, 58, 163), (163, 58, 59, 166), (166, 59, 60, 169), (169, 60, 11, 57), (168, 169, 57, 56), (167, 168, 56, 55), (61, 167, 55, 10), (62, 164, 167, 61), (63, 161, 164, 62), (170, 171, 174, 173), (171, 172, 175, 174), (173, 174, 177, 176), (174, 175, 178, 177), (0, 24, 170, 67), (24, 23, 171, 170), (23, 22, 172, 171), (22, 1, 64, 172), (172, 64, 65, 175), (175, 65, 66, 178), (178, 66, 10, 55), (177, 178, 55, 56), (176, 177, 56, 57), (69, 176, 57, 11), (68, 173, 176, 69), (67, 170, 173, 68), (179, 180, 183, 182), (180, 181, 184, 183), (182, 183, 186, 185), (183, 184, 187, 186), (8, 39, 179, 78), (39, 38, 180, 179), (38, 37, 181, 180), (37, 5, 73, 181), (181, 73, 74, 184), (184, 74, 75, 187), (187, 75, 12, 70), (186, 187, 70, 71), (185, 186, 71, 72), (76, 185, 72, 13), (77, 182, 185, 76), (78, 179, 182, 77), (188, 189, 192, 191), (189, 190, 193, 192), (191, 192, 195, 194), (192, 193, 196, 195), (3, 79, 188, 84), (79, 80, 189, 188), (80, 81, 190, 189), (81, 13, 72, 190), (190, 72, 71, 193), (193, 71, 70, 196), (196, 70, 12, 87), (195, 196, 87, 86), (194, 195, 86, 85), (82, 194, 85, 1), (83, 191, 194, 82), (84, 188, 191, 83), (197, 198, 201, 200), (198, 199, 202, 201), (200, 201, 204, 203), (201, 202, 205, 204), (14, 97, 197, 46), (97, 98, 198, 197), (98, 99, 199, 198), (99, 16, 106, 199), (199, 106, 107, 202), (202, 107, 108, 205), (205, 108, 17, 102), (204, 205, 102, 101), (203, 204, 101, 100), (48, 203, 100, 7), (47, 200, 203, 48), (46, 197, 200, 47), (206, 207, 210, 209), (207, 208, 211, 210), (209, 210, 213, 212), (210, 211, 214, 213), (16, 99, 206, 105), (99, 98, 207, 206), (98, 97, 208, 207), (97, 14, 90, 208), (208, 90, 89, 211), (211, 89, 88, 214), (214, 88, 6, 36), (213, 214, 36, 35), (212, 213, 35, 34), (103, 212, 34, 5), (104, 209, 212, 103), (105, 206, 209, 104), (215, 216, 219, 218), (216, 217, 220, 219), (218, 219, 222, 221), (219, 220, 223, 222), (17, 108, 215, 40), (108, 107, 216, 215), (107, 106, 217, 216), (106, 16, 94, 217), (217, 94, 95, 220), (220, 95, 96, 223), (223, 96, 15, 43), (222, 223, 43, 44), (221, 222, 44, 45), (42, 221, 45, 9), (41, 218, 221, 42), (40, 215, 218, 41), (224, 225, 228, 227), (225, 226, 229, 228), (227, 228, 231, 230), (228, 229, 232, 231), (18, 124, 224, 111), (124, 125, 225, 224), (125, 126, 226, 225), (126, 19, 127, 226), (226, 127, 128, 229), (229, 128, 129, 232), (232, 129, 21, 31), (231, 232, 31, 32), (230, 231, 32, 33), (109, 230, 33, 2), (110, 227, 230, 109), (111, 224, 227, 110), (233, 234, 237, 236), (234, 235, 238, 237), (236, 237, 240, 239), (237, 238, 241, 240), (20, 120, 233, 28), (120, 119, 234, 233), (119, 118, 235, 234), (118, 19, 126, 235), (235, 126, 125, 238), (238, 125, 124, 241), (241, 124, 18, 25), (240, 241, 25, 26), (239, 240, 26, 27), (30, 239, 27, 4), (29, 236, 239, 30), (28, 233, 236, 29), (242, 243, 246, 245), (243, 244, 247, 246), (245, 246, 249, 248), (246, 247, 250, 249), (21, 129, 242, 123), (129, 128, 243, 242), (128, 127, 244, 243), (127, 19, 112, 244), (244, 112, 113, 247), (247, 113, 114, 250), (250, 114, 1, 22), (249, 250, 22, 23), (248, 249, 23, 24), (121, 248, 24, 0), (122, 245, 248, 121), (123, 242, 245, 122)])
me_plane_001.polygons.foreach_set('use_smooth', [True] * 216)
me_plane_001.polygons.foreach_set('material_index', [0, 0, 0, 0, 0, 0, 0, 0, 0, 0, 1, 1, 1, 1, 0, 0, 0, 0, 0, 0, 0, 0, 0, 1, 1, 1, 1, 0, 0, 0, 0, 0, 0, 0, 0, 0, 0, 0, 1, 0, 1, 0, 0, 0, 1, 1, 0, 1, 0, 1, 0, 0, 0, 1, 1, 0, 0, 0, 0, 0, 0, 0, 0, 1, 1, 1, 1, 0, 0, 0, 0, 0, 0, 0, 0, 0, 1, 0, 0, 0, 0, 0, 0, 0, 0, 1, 1, 1, 0, 0, 0, 0, 1, 0, 0, 0, 0, 0, 0, 0, 0, 1, 1, 1, 0, 0, 0, 0, 1, 1, 1, 1, 0, 0, 0, 0, 0, 0, 0, 0, 0, 0, 0, 0, 1, 0, 0, 0, 0, 0, 0, 0, 0, 1, 1, 1, 0, 0, 0, 0, 0, 0, 0, 1, 1, 1, 1, 0, 0, 0, 0, 0, 0, 0, 0, 0, 0, 0, 0, 0, 0, 0, 1, 1, 1, 1, 0, 0, 0, 0, 0, 0, 0, 0, 0, 0, 0, 0, 1, 1, 1, 1, 0, 0, 0, 0, 0, 0, 1, 0, 0, 0, 0, 0, 0, 0, 0, 1, 1, 1, 0, 0, 0, 0, 1, 0, 0, 0, 0, 0, 0, 0, 0, 1, 1, 1])
_uv = me_plane_001.uv_layers.new(name='UVMap')
_uv.uv.foreach_set('vector', [0.0, 0.0, 0.0, 0.0, 0.0, 0.0, 0.0, 0.0, 0.0, 0.0, 0.0, 0.0, 0.0, 0.0, 0.0, 0.0, 0.0, 0.0, 0.0, 0.0, 0.0, 0.0, 0.0, 0.0, 0.0, 0.0, 0.0, 0.0, 0.0, 0.0, 0.0, 0.0, 0.0, 0.0, 0.0, 0.0, 0.0, 0.0, 0.0, 0.0, 0.0, 0.0, 0.0, 0.0, 0.0, 0.0, 0.0, 0.0, 0.0, 0.0, 0.0, 0.0, 0.0, 0.0, 0.0, 0.0, 0.0, 0.0, 0.0, 0.0, 0.0, 0.0, 0.0, 0.0, 0.0, 0.0, 0.0, 0.0, 0.0, 0.0, 0.0, 0.0, 0.0, 0.0, 0.0, 0.0, 0.0, 0.0, 0.0, 0.0, 0.0, 0.0, 0.0, 0.0, 0.0, 0.0, 0.0, 0.0, 0.0, 0.0, 0.0, 0.0, 0.0, 0.0, 0.0, 0.0, 0.0, 0.0, 0.0, 0.0, 0.0, 0.0, 0.0, 0.0, 0.0, 0.0, 0.0, 0.0, 0.0, 0.0, 0.0, 0.0, 0.0, 0.0, 0.0, 0.0, 0.0, 0.0, 0.0, 0.0, 0.0, 0.0, 0.0, 0.0, 0.0, 0.0, 0.0, 0.0, 0.0, 0.0, 0.0, 0.0, 0.0, 0.0, 0.0, 0.0, 0.0, 0.0, 0.0, 0.0, 0.0, 0.0, 0.0, 0.0, 0.0, 0.0, 0.0, 0.0, 0.0, 0.0, 0.0, 0.0, 0.0, 0.0, 0.0, 0.0, 0.0, 0.0, 0.0, 0.0, 0.0, 0.0, 0.0, 0.0, 0.0, 0.0, 0.0, 0.0, 0.0, 0.0, 0.0, 0.0, 0.0, 0.0, 0.0, 0.0, 0.0, 0.0, 0.0, 0.0, 0.0, 0.0, 0.0, 0.0, 0.0, 0.0, 0.0, 0.0, 0.0, 0.0, 0.0, 0.0, 0.0, 0.0, 0.0, 0.0, 0.0, 0.0, 0.0, 0.0, 0.0, 0.0, 0.0, 0.0, 0.0, 0.0, 0.0, 0.0, 0.0, 0.0, 0.0, 0.0, 0.0, 0.0, 0.0, 0.0, 0.0, 0.0, 0.0, 0.0, 0.0, 0.0, 0.0, 0.0, 0.0, 0.0, 0.0, 0.0, 0.0, 0.0, 0.0, 0.0, 0.0, 0.0, 0.0, 0.0, 0.0, 0.0, 0.0, 0.0, 0.0, 0.0, 0.0, 0.0, 0.0, 0.0, 0.0, 0.0, 0.0, 0.0, 0.0, 0.0, 0.0, 0.0, 0.0, 0.0, 0.0, 0.0, 0.0, 0.0, 0.0, 0.0, 0.0, 0.0, 0.0, 0.0, 0.0, 0.0, 0.0, 0.0, 0.0, 0.0, 0.0, 0.0, 0.0, 0.0, 0.0, 0.0, 0.0, 0.0, 0.0, 0.0, 0.0, 0.0, 0.0, 0.0, 0.0, 0.0, 0.0, 0.0, 0.0, 0.0, 0.0, 0.0, 0.0, 0.0, 0.0, 0.0, 0.0, 0.0, 0.0, 0.0, 0.0, 0.0, 0.0, 0.0, 0.0, 0.0, 0.0, 0.0, 0.0, 0.0, 0.0, 0.0, 0.0, 0.0, 0.0, 0.0, 0.0, 0.0, 0.0, 0.0, 0.0, 0.0, 0.0, 0.0, 0.0, 0.0, 0.0, 0.0, 0.0, 0.0, 0.0, 0.0, 0.0, 0.0, 0.0, 0.0, 0.0, 0.0, 0.0, 0.0, 0.0, 0.0, 0.0, 0.0, 0.0, 0.0, 0.0, 0.0, 0.0, 0.0, 0.0, 0.0, 0.0, 0.0, 0.0, 0.0, 0.0, 0.0, 0.0, 0.0, 0.0, 0.0, 0.0, 0.0, 0.0, 0.0, 0.0, 0.0, 0.0, 0.0, 0.0, 0.0, 0.0, 0.0, 0.0, 0.0, 0.0, 0.0, 0.0, 0.0, 0.0, 0.0, 0.0, 0.0, 0.0, 0.0, 0.0, 0.0, 0.0, 0.0, 0.0, 0.0, 0.0, 0.0, 0.0, 0.0, 0.0, 0.0, 0.0, 0.0, 0.0, 0.0, 0.0, 0.0, 0.0, 0.0, 0.0, 0.0, 0.0, 0.0, 0.0, 0.0, 0.0, 0.0, 0.0, 0.0, 0.0, 0.0, 0.0, 0.0, 0.0, 0.0, 0.0, 0.0, 0.0, 0.0, 0.0, 0.0, 0.0, 0.0, 0.0, 0.0, 0.0, 0.0, 0.0, 0.0, 0.0, 0.0, 0.0, 0.0, 0.0, 0.0, 0.0, 0.0, 0.0, 0.0, 0.0, 0.0, 0.0, 0.0, 0.0, 0.0, 0.0, 0.0, 0.0, 0.0, 0.0, 0.0, 0.0, 0.0, 0.0, 0.0, 0.0, 0.0, 0.0, 0.0, 0.0, 0.0, 0.0, 0.0, 0.0, 0.0, 0.0, 0.0, 0.0, 0.0, 0.0, 0.0, 0.0, 0.0, 0.0, 0.0, 0.0, 0.0, 0.0, 0.0, 0.0, 0.0, 0.0, 0.0, 0.0, 0.0, 0.0, 0.0, 0.0, 0.0, 0.0, 0.0, 0.0, 0.0, 0.0, 0.0, 0.0, 0.0, 0.0, 0.0, 0.0, 0.0, 0.0, 0.0, 0.0, 0.0, 0.0, 0.0, 0.0, 0.0, 0.0, 0.0, 0.0, 0.0, 0.0, 0.0, 0.0, 0.0, 0.0, 0.0, 0.0, 0.0, 0.0, 0.0, 0.0, 0.0, 0.0, 0.0, 0.0, 0.0, 0.0, 0.0, 0.0, 0.0, 0.0, 0.0, 0.0, 0.0, 0.0, 0.0, 0.0, 0.0, 0.0, 0.0, 0.0, 0.0, 0.0, 0.0, 0.0, 0.0, 0.0, 0.0, 0.0, 0.0, 0.0, 0.0, 0.0, 0.0, 0.0, 0.0, 0.0, 0.0, 0.0, 0.0, 0.0, 0.0, 0.0, 0.0, 0.0, 0.0, 0.0, 0.0, 0.0, 0.0, 0.0, 0.0, 0.0, 0.0, 0.0, 0.0, 0.0, 0.0, 0.0, 0.0, 0.0, 0.0, 0.0, 0.0, 0.0, 0.0, 0.0, 0.0, 0.0, 0.0, 0.0, 0.0, 0.0, 0.0, 0.0, 0.0, 0.0, 0.0, 0.0, 0.0, 0.0, 0.0, 0.0, 0.0, 0.0, 0.0, 0.0, 0.0, 0.0, 0.0, 0.0, 0.0, 0.0, 0.0, 0.0, 0.0, 0.0, 0.0, 0.0, 0.0, 0.0, 0.0, 0.0, 0.0, 0.0, 0.0, 0.0, 0.0, 0.0, 0.0, 0.0, 0.0, 0.0, 0.0, 0.0, 0.0, 0.0, 0.0, 0.0, 0.0, 0.0, 0.0, 0.0, 0.0, 0.0, 0.0, 0.0, 0.0, 0.0, 0.0, 0.0, 0.0, 0.0, 0.0, 0.0, 0.0, 0.0, 0.0, 0.0, 0.0, 0.0, 0.0, 0.0, 0.0, 0.0, 0.0, 0.0, 0.0, 0.0, 0.0, 0.0, 0.0, 0.0, 0.0, 0.0, 0.0, 0.0, 0.0, 0.0, 0.0, 0.0, 0.0, 0.0, 0.0, 0.0, 0.0, 0.0, 0.0, 0.0, 0.0, 0.0, 0.0, 0.0, 0.0, 0.0, 0.0, 0.0, 0.0, 0.0, 0.0, 0.0, 0.0, 0.0, 0.0, 0.0, 0.0, 0.0, 0.0, 0.0, 0.0, 0.0, 0.0, 0.0, 0.0, 0.0, 0.0, 0.0, 0.0, 0.0, 0.0, 0.0, 0.0, 0.0, 0.0, 0.0, 0.0, 0.0, 0.0, 0.0, 0.0, 0.0, 0.0, 0.0, 0.0, 0.0, 0.0, 0.0, 0.0, 0.0, 0.0, 0.0, 0.0, 0.0, 0.0, 0.0, 0.0, 0.0, 0.0, 0.0, 0.0, 0.0, 0.0, 0.0, 0.0, 0.0, 0.0, 0.0, 0.0, 0.0, 0.0, 0.0, 0.0, 0.0, 0.0, 0.0, 0.0, 0.0, 0.0, 0.0, 0.0, 0.0, 0.0, 0.0, 0.0, 0.0, 0.0, 0.0, 0.0, 0.0, 0.0, 0.0, 0.0, 0.0, 0.0, 0.0, 0.0, 0.0, 0.0, 0.0, 0.0, 0.0, 0.0, 0.0, 0.0, 0.0, 0.0, 0.0, 0.0, 0.0, 0.0, 0.0, 0.0, 0.0, 0.0, 0.0, 0.0, 0.0, 0.0, 0.0, 0.0, 0.0, 0.0, 0.0, 0.0, 0.0, 0.0, 0.0, 0.0, 0.0, 0.0, 0.0, 0.0, 0.0, 0.0, 0.0, 0.0, 0.0, 0.0, 0.0, 0.0, 0.0, 0.0, 0.0, 0.0, 0.0, 0.0, 0.0, 0.0, 0.0, 0.0, 0.0, 0.0, 0.0, 0.0, 0.0, 0.0, 0.0, 0.0, 0.0, 0.0, 0.0, 0.0, 0.0, 0.0, 0.0, 0.0, 0.0, 0.0, 0.0, 0.0, 0.0, 0.0, 0.0, 0.0, 0.0, 0.0, 0.0, 0.0, 0.0, 0.0, 0.0, 0.0, 0.0, 0.0, 0.0, 0.0, 0.0, 0.0, 0.0, 0.0, 0.0, 0.0, 0.0, 0.0, 0.0, 0.0, 0.0, 0.0, 0.0, 0.0, 0.0, 0.0, 0.0, 0.0, 0.0, 0.0, 0.0, 0.0, 0.0, 0.0, 0.0, 0.0, 0.0, 0.0, 0.0, 0.0, 0.0, 0.0, 0.0, 0.0, 0.0, 0.0, 0.0, 0.0, 0.0, 0.0, 0.0, 0.0, 0.0, 0.0, 0.0, 0.0, 0.0, 0.0, 0.0, 0.0, 0.0, 0.0, 0.0, 0.0, 0.0, 0.0, 0.0, 0.0, 0.0, 0.0, 0.0, 0.0, 0.0, 0.0, 0.0, 0.0, 0.0, 0.0, 0.0, 0.0, 0.0, 0.0, 0.0, 0.0, 0.0, 0.0, 0.0, 0.0, 0.0, 0.0, 0.0, 0.0, 0.0, 0.0, 0.0, 0.0, 0.0, 0.0, 0.0, 0.0, 0.0, 0.0, 0.0, 0.0, 0.0, 0.0, 0.0, 0.0, 0.0, 0.0, 0.0, 0.0, 0.0, 0.0, 0.0, 0.0, 0.0, 0.0, 0.0, 0.0, 0.0, 0.0, 0.0, 0.0, 0.0, 0.0, 0.0, 0.0, 0.0, 0.0, 0.0, 0.0, 0.0, 0.0, 0.0, 0.0, 0.0, 0.0, 0.0, 0.0, 0.0, 0.0, 0.0, 0.0, 0.0, 0.0, 0.0, 0.0, 0.0, 0.0, 0.0, 0.0, 0.0, 0.0, 0.0, 0.0, 0.0, 0.0, 0.0, 0.0, 0.0, 0.0, 0.0, 0.0, 0.0, 0.0, 0.0, 0.0, 0.0, 0.0, 0.0, 0.0, 0.0, 0.0, 0.0, 0.0, 0.0, 0.0, 0.0, 0.0, 0.0, 0.0, 0.0, 0.0, 0.0, 0.0, 0.0, 0.0, 0.0, 0.0, 0.0, 0.0, 0.0, 0.0, 0.0, 0.0, 0.0, 0.0, 0.0, 0.0, 0.0, 0.0, 0.0, 0.0, 0.0, 0.0, 0.0, 0.0, 0.0, 0.0, 0.0, 0.0, 0.0, 0.0, 0.0, 0.0, 0.0, 0.0, 0.0, 0.0, 0.0, 0.0, 0.0, 0.0, 0.0, 0.0, 0.0, 0.0, 0.0, 0.0, 0.0, 0.0, 0.0, 0.0, 0.0, 0.0, 0.0, 0.0, 0.0, 0.0, 0.0, 0.0, 0.0, 0.0, 0.0, 0.0, 0.0, 0.0, 0.0, 0.0, 0.0, 0.0, 0.0, 0.0, 0.0, 0.0, 0.0, 0.0, 0.0, 0.0, 0.0, 0.0, 0.0, 0.0, 0.0, 0.0, 0.0, 0.0, 0.0, 0.0, 0.0, 0.0, 0.0, 0.0, 0.0, 0.0, 0.0, 0.0, 0.0, 0.0, 0.0, 0.0, 0.0, 0.0, 0.0, 0.0, 0.0, 0.0, 0.0, 0.0, 0.0, 0.0, 0.0, 0.0, 0.0, 0.0, 0.0, 0.0, 0.0, 0.0, 0.0, 0.0, 0.0, 0.0, 0.0, 0.0, 0.0, 0.0, 0.0, 0.0, 0.0, 0.0, 0.0, 0.0, 0.0, 0.0, 0.0, 0.0, 0.0, 0.0, 0.0, 0.0, 0.0, 0.0, 0.0, 0.0, 0.0, 0.0, 0.0, 0.0, 0.0, 0.0, 0.0, 0.0, 0.0, 0.0, 0.0, 0.0, 0.0, 0.0, 0.0, 0.0, 0.0, 0.0, 0.0, 0.0, 0.0, 0.0, 0.0, 0.0, 0.0, 0.0, 0.0, 0.0, 0.0, 0.0, 0.0, 0.0, 0.0, 0.0, 0.0, 0.0, 0.0, 0.0, 0.0, 0.0, 0.0, 0.0, 0.0, 0.0, 0.0, 0.0, 0.0, 0.0, 0.0, 0.0, 0.0, 0.0, 0.0, 0.0, 0.0, 0.0, 0.0, 0.0, 0.0, 0.0, 0.0, 0.0, 0.0, 0.0, 0.0, 0.0, 0.0, 0.0, 0.0, 0.0, 0.0, 0.0, 0.0, 0.0, 0.0, 0.0, 0.0, 0.0, 0.0, 0.0, 0.0, 0.0, 0.0, 0.0, 0.0, 0.0, 0.0, 0.0, 0.0, 0.0, 0.0, 0.0, 0.0, 0.0, 0.0, 0.0, 0.0, 0.0, 0.0, 0.0, 0.0, 0.0, 0.0, 0.0, 0.0, 0.0, 0.0, 0.0, 0.0, 0.0, 0.0, 0.0, 0.0, 0.0, 0.0, 0.0, 0.0, 0.0, 0.0, 0.0, 0.0, 0.0, 0.0, 0.0, 0.0, 0.0, 0.0, 0.0, 0.0, 0.0, 0.0, 0.0, 0.0, 0.0, 0.0, 0.0, 0.0, 0.0, 0.0, 0.0, 0.0, 0.0, 0.0, 0.0, 0.0, 0.0, 0.0, 0.0, 0.0, 0.0, 0.0, 0.0, 0.0, 0.0, 0.0, 0.0, 0.0, 0.0, 0.0, 0.0, 0.0, 0.0, 0.0, 0.0, 0.0, 0.0, 0.0, 0.0, 0.0, 0.0, 0.0, 0.0, 0.0, 0.0, 0.0, 0.0, 0.0, 0.0, 0.0, 0.0, 0.0, 0.0, 0.0, 0.0, 0.0, 0.0, 0.0, 0.0, 0.0, 0.0, 0.0, 0.0, 0.0, 0.0, 0.0, 0.0, 0.0, 0.0, 0.0, 0.0, 0.0, 0.0, 0.0, 0.0, 0.0, 0.0, 0.0, 0.0, 0.0, 0.0, 0.0, 0.0, 0.0, 0.0, 0.0, 0.0, 0.0, 0.0, 0.0, 0.0, 0.0, 0.0, 0.0, 0.0, 0.0, 0.0, 0.0, 0.0, 0.0, 0.0, 0.0, 0.0, 0.0, 0.0, 0.0, 0.0, 0.0, 0.0, 0.0, 0.0, 0.0, 0.0, 0.0, 0.0, 0.0, 0.0, 0.0, 0.0, 0.0, 0.0, 0.0, 0.0, 0.0, 0.0, 0.0, 0.0, 0.0, 0.0, 0.0, 0.0, 0.0, 0.0, 0.0, 0.0, 0.0, 0.0, 0.0, 0.0, 0.0, 0.0, 0.0, 0.0, 0.0, 0.0, 0.0, 0.0, 0.0, 0.0, 0.0, 0.0, 0.0, 0.0, 0.0, 0.0, 0.0, 0.0, 0.0, 0.0, 0.0, 0.0, 0.0, 0.0, 0.0, 0.0, 0.0, 0.0, 0.0, 0.0, 0.0, 0.0, 0.0, 0.0, 0.0, 0.0, 0.0, 0.0, 0.0, 0.0, 0.0, 0.0, 0.0, 0.0, 0.0, 0.0, 0.0, 0.0, 0.0, 0.0, 0.0, 0.0, 0.0, 0.0, 0.0, 0.0, 0.0, 0.0, 0.0, 0.0, 0.0, 0.0, 0.0, 0.0, 0.0, 0.0, 0.0, 0.0, 0.0, 0.0, 0.0, 0.0, 0.0, 0.0, 0.0, 0.0, 0.0, 0.0, 0.0, 0.0, 0.0, 0.0, 0.0, 0.0, 0.0, 0.0, 0.0, 0.0, 0.0, 0.0, 0.0, 0.0, 0.0, 0.0, 0.0, 0.0, 0.0, 0.0, 0.0, 0.0, 0.0, 0.0, 0.0, 0.0, 0.0, 0.0, 0.0, 0.0, 0.0, 0.0, 0.0, 0.0, 0.0, 0.0, 0.0, 0.0, 0.0, 0.0, 0.0, 0.0, 0.0, 0.0, 0.0, 0.0, 0.0, 0.0, 0.0, 0.0, 0.0, 0.0, 0.0, 0.0, 0.0, 0.0, 0.0, 0.0, 0.0, 0.0, 0.0, 0.0, 0.0, 0.0, 0.0, 0.0, 0.0, 0.0, 0.0, 0.0, 0.0, 0.0, 0.0, 0.0, 0.0, 0.0, 0.0, 0.0, 0.0, 0.0, 0.0, 0.0, 0.0, 0.0, 0.0, 0.0, 0.0, 0.0, 0.0, 0.0, 0.0, 0.0, 0.0, 0.0, 0.0, 0.0, 0.0, 0.0, 0.0, 0.0, 0.0, 0.0, 0.0, 0.0, 0.0, 0.0, 0.0, 0.0, 0.0, 0.0, 0.0, 0.0, 0.0, 0.0, 0.0, 0.0, 0.0, 0.0, 0.0, 0.0, 0.0, 0.0, 0.0, 0.0, 0.0, 0.0, 0.0, 0.0, 0.0, 0.0, 0.0, 0.0, 0.0, 0.0, 0.0, 0.0, 0.0, 0.0, 0.0, 0.0, 0.0, 0.0, 0.0, 0.0, 0.0, 0.0, 0.0, 0.0, 0.0, 0.0, 0.0, 0.0, 0.0, 0.0, 0.0, 0.0, 0.0, 0.0, 0.0, 0.0, 0.0, 0.0, 0.0, 0.0, 0.0, 0.0, 0.0, 0.0, 0.0, 0.0, 0.0, 0.0, 0.0, 0.0, 0.0, 0.0, 0.0, 0.0])
me_plane_001.materials.append(mat_flaxtwine)
me_plane_001.materials.append(mat_flaxtwinedecal)
me_plane_001.update()

# ---- objects
ob_largebone = bpy.data.objects.new('LargeBone', me_cylinder_013)
ob_plane = bpy.data.objects.new('Plane', me_plane)
ob_plane_001 = bpy.data.objects.new('Plane.001', me_plane_001)
ob_bounding_sphere = bpy.data.objects.new('bounding_sphere', None)
ob_branch_1 = bpy.data.objects.new('branch_1', None)
ob_dynamic_box = bpy.data.objects.new('dynamic_box', None)
ob_flaxtwine_1 = bpy.data.objects.new('flaxTwine_1', None)
ob_flintaxehead_1 = bpy.data.objects.new('flintAxeHead_1', None)
ob_icon_camera2 = bpy.data.objects.new('icon_camera2', None)
ob_placeattach_box = bpy.data.objects.new('placeAttach_box', None)
ob_static_box = bpy.data.objects.new('static_box', None)
ob_terrainclear_box = bpy.data.objects.new('terrainClear_box', None)
ob_terrainprobe_box = bpy.data.objects.new('terrainProbe_box', None)

# ---- transforms, parenting, visibility, modifiers, constraints
ob_largebone.location = (-0.1754, 0.0, 0.0)
ob_largebone.scale = (0.7404, 0.7404, 0.7404)
ob_plane.location = (-0.1754, 0.0, 0.0)
ob_plane.scale = (0.7404, 0.7404, 0.7404)
ob_plane_001.location = (-0.1754, 0.0, 0.0)
ob_plane_001.scale = (0.7404, 0.7404, 0.7404)
ob_bounding_sphere.location = (0.0, 0.0, 0.0)
ob_bounding_sphere.rotation_mode = 'QUATERNION'
ob_bounding_sphere.rotation_quaternion = (1.0, 0.0, 0.0, 0.0)
ob_bounding_sphere.scale = (0.5246, 0.5246, 0.5246)
ob_bounding_sphere.empty_display_type = 'SPHERE'
ob_branch_1.location = (0.0, 0.0, 0.0)
ob_branch_1.rotation_mode = 'QUATERNION'
ob_branch_1.rotation_quaternion = (1.0, 0.0, 0.0, 0.0)
ob_branch_1.scale = (0.385, 0.032, 0.032)
ob_dynamic_box.location = (0.0, 0.0, 0.0)
ob_dynamic_box.rotation_mode = 'QUATERNION'
ob_dynamic_box.rotation_quaternion = (1.0, 0.0, 0.0, 0.0)
ob_dynamic_box.scale = (0.4666, 0.1, 0.1)
ob_dynamic_box.empty_display_type = 'CUBE'
ob_flaxtwine_1.location = (0.3411, 0.0, 0.0)
ob_flaxtwine_1.rotation_mode = 'QUATERNION'
ob_flaxtwine_1.rotation_quaternion = (0.7071, 0.0, 0.7071, 0.0)
ob_flaxtwine_1.scale = (0.03726, 0.03726, 0.03726)
ob_flintaxehead_1.location = (0.3382, -0.1, 0.0)
ob_flintaxehead_1.rotation_mode = 'QUATERNION'
ob_flintaxehead_1.rotation_quaternion = (-0.7071, 0.0, 0.0, 0.7071)
ob_flintaxehead_1.scale = (0.114, 0.02642, 0.05)
ob_icon_camera2.location = (-0.5895, 0.5143, 1.526)
ob_icon_camera2.rotation_mode = 'QUATERNION'
ob_icon_camera2.rotation_quaternion = (-0.004516, 0.2352, -0.1864, -0.9539)
ob_icon_camera2.empty_display_type = 'SINGLE_ARROW'
ob_placeattach_box.location = (0.0, 0.0, 0.0)
ob_placeattach_box.rotation_mode = 'QUATERNION'
ob_placeattach_box.rotation_quaternion = (1.0, 0.0, 0.0, 0.0)
ob_placeattach_box.scale = (0.4666, 0.032, 0.032)
ob_placeattach_box.empty_display_type = 'CUBE'
ob_static_box.location = (0.0, 0.0, 0.0)
ob_static_box.rotation_mode = 'QUATERNION'
ob_static_box.rotation_quaternion = (1.0, 0.0, 0.0, 0.0)
ob_static_box.scale = (0.4666, 0.04526, 0.0455)
ob_static_box.empty_display_type = 'CUBE'
ob_terrainclear_box.location = (0.0, 0.0, 0.0)
ob_terrainclear_box.rotation_mode = 'QUATERNION'
ob_terrainclear_box.rotation_quaternion = (1.0, 0.0, 0.0, 0.0)
ob_terrainclear_box.scale = (0.6, 0.5, 0.032)
ob_terrainclear_box.empty_display_type = 'CUBE'
ob_terrainprobe_box.location = (0.0, 0.0, 0.0)
ob_terrainprobe_box.rotation_mode = 'QUATERNION'
ob_terrainprobe_box.rotation_quaternion = (1.0, 0.0, 0.0, 0.0)
ob_terrainprobe_box.scale = (0.6, 0.5, 0.032)
ob_terrainprobe_box.empty_display_type = 'CUBE'

# ---- collection membership
col_model.objects.link(ob_largebone)
col_model.objects.link(ob_plane)
col_model.objects.link(ob_plane_001)
col_empties.objects.link(ob_bounding_sphere)
col_empties.objects.link(ob_branch_1)
col_empties.objects.link(ob_dynamic_box)
col_empties.objects.link(ob_flaxtwine_1)
col_empties.objects.link(ob_flintaxehead_1)
col_empties.objects.link(ob_icon_camera2)
col_empties.objects.link(ob_placeattach_box)
col_empties.objects.link(ob_static_box)
col_empties.objects.link(ob_terrainclear_box)
col_empties.objects.link(ob_terrainprobe_box)

# ---- scene / render settings (as saved in the file)
scene.frame_start = 1; scene.frame_end = 250; scene.frame_set(1)
scene.render.engine = 'BLENDER_EEVEE_NEXT'
scene.cycles.sampling_pattern = 'TABULATED_SOBOL'
scene.cycles.use_light_tree = False
scene.view_settings.view_transform = 'Filmic'
bpy.context.view_layer.update()

# ---- added for rendering (the .blend has no active camera and no usable light): camera, sun
cam_auto = bpy.data.cameras.new('AutoCamera')
cam_auto.lens = 50.0
cam_auto.sensor_width = 36.0
cam_auto.clip_end = 1000.0
ob_auto_camera = bpy.data.objects.new('AutoCamera', cam_auto)
scene.collection.objects.link(ob_auto_camera)
ob_auto_camera.location = (0.996188, -1.30115, 0.817411)
ob_auto_camera.rotation_euler = (1.09748, -7.21219e-08, 0.694738)
scene.camera = ob_auto_camera
light_auto_sun = bpy.data.lights.new('AutoSun', 'SUN')
light_auto_sun.energy = 3.0
light_auto_sun.angle = 0.0523599
ob_auto_sun = bpy.data.objects.new('AutoSun', light_auto_sun)
scene.collection.objects.link(ob_auto_sun)
ob_auto_sun.rotation_euler = (0.872665, 0.174533, 0.523599)
bpy.context.view_layer.update()
